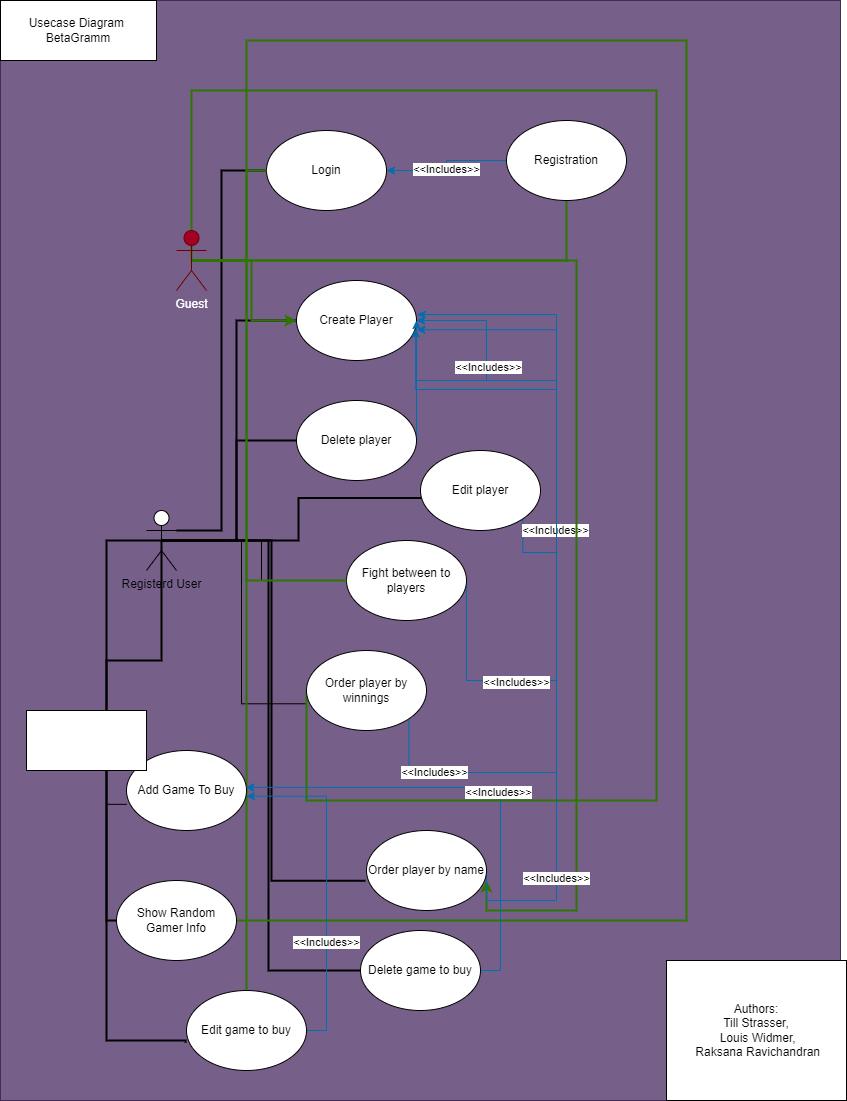

The diagram above was exported from draw.io. Its source (the exported page's mxGraphModel, read from the mxfile embedded in the PNG):
<mxGraphModel dx="1897" dy="2263" grid="1" gridSize="10" guides="1" tooltips="1" connect="1" arrows="1" fold="1" page="1" pageScale="1" pageWidth="827" pageHeight="1169" math="0" shadow="0">
  <root>
    <mxCell id="0" />
    <mxCell id="1" parent="0" />
    <mxCell id="K8EJsS0AdP34H2bDbZNn-65" value="" style="rounded=0;whiteSpace=wrap;html=1;fillColor=#76608a;strokeColor=#432D57;fontColor=#ffffff;" vertex="1" parent="1">
      <mxGeometry x="-66" y="-10" width="840" height="1100" as="geometry" />
    </mxCell>
    <mxCell id="K8EJsS0AdP34H2bDbZNn-9" style="edgeStyle=orthogonalEdgeStyle;rounded=0;orthogonalLoop=1;jettySize=auto;html=1;exitX=1;exitY=0.3333333333333333;exitDx=0;exitDy=0;exitPerimeter=0;entryX=0;entryY=0.5;entryDx=0;entryDy=0;endArrow=none;endFill=0;strokeWidth=2;" edge="1" parent="1" source="K8EJsS0AdP34H2bDbZNn-1" target="K8EJsS0AdP34H2bDbZNn-2">
      <mxGeometry relative="1" as="geometry" />
    </mxCell>
    <mxCell id="K8EJsS0AdP34H2bDbZNn-12" style="edgeStyle=orthogonalEdgeStyle;rounded=0;orthogonalLoop=1;jettySize=auto;html=1;exitX=0.5;exitY=0.5;exitDx=0;exitDy=0;exitPerimeter=0;entryX=0;entryY=0.5;entryDx=0;entryDy=0;endArrow=none;endFill=0;strokeWidth=2;" edge="1" parent="1" source="K8EJsS0AdP34H2bDbZNn-1" target="K8EJsS0AdP34H2bDbZNn-4">
      <mxGeometry relative="1" as="geometry" />
    </mxCell>
    <mxCell id="K8EJsS0AdP34H2bDbZNn-13" style="edgeStyle=orthogonalEdgeStyle;rounded=0;orthogonalLoop=1;jettySize=auto;html=1;exitX=0.5;exitY=0.5;exitDx=0;exitDy=0;exitPerimeter=0;entryX=0;entryY=0.5;entryDx=0;entryDy=0;endArrow=none;endFill=0;strokeWidth=2;" edge="1" parent="1" source="K8EJsS0AdP34H2bDbZNn-1" target="K8EJsS0AdP34H2bDbZNn-5">
      <mxGeometry relative="1" as="geometry" />
    </mxCell>
    <mxCell id="K8EJsS0AdP34H2bDbZNn-14" style="edgeStyle=orthogonalEdgeStyle;rounded=0;orthogonalLoop=1;jettySize=auto;html=1;exitX=0.5;exitY=0.5;exitDx=0;exitDy=0;exitPerimeter=0;endArrow=none;endFill=0;entryX=0.043;entryY=0.595;entryDx=0;entryDy=0;entryPerimeter=0;strokeWidth=2;" edge="1" parent="1" source="K8EJsS0AdP34H2bDbZNn-1" target="K8EJsS0AdP34H2bDbZNn-6">
      <mxGeometry relative="1" as="geometry">
        <mxPoint x="310" y="530" as="targetPoint" />
      </mxGeometry>
    </mxCell>
    <mxCell id="K8EJsS0AdP34H2bDbZNn-17" style="edgeStyle=orthogonalEdgeStyle;rounded=0;orthogonalLoop=1;jettySize=auto;html=1;exitX=0.5;exitY=0.5;exitDx=0;exitDy=0;exitPerimeter=0;entryX=0;entryY=0.5;entryDx=0;entryDy=0;endArrow=none;endFill=0;" edge="1" parent="1" source="K8EJsS0AdP34H2bDbZNn-1" target="K8EJsS0AdP34H2bDbZNn-7">
      <mxGeometry relative="1" as="geometry" />
    </mxCell>
    <mxCell id="K8EJsS0AdP34H2bDbZNn-28" style="edgeStyle=orthogonalEdgeStyle;rounded=0;orthogonalLoop=1;jettySize=auto;html=1;exitX=0.5;exitY=0.5;exitDx=0;exitDy=0;exitPerimeter=0;entryX=-0.008;entryY=0.666;entryDx=0;entryDy=0;entryPerimeter=0;endArrow=none;endFill=0;" edge="1" parent="1" source="K8EJsS0AdP34H2bDbZNn-1" target="K8EJsS0AdP34H2bDbZNn-26">
      <mxGeometry relative="1" as="geometry" />
    </mxCell>
    <mxCell id="K8EJsS0AdP34H2bDbZNn-30" style="edgeStyle=orthogonalEdgeStyle;rounded=0;orthogonalLoop=1;jettySize=auto;html=1;exitX=0.5;exitY=0.5;exitDx=0;exitDy=0;exitPerimeter=0;entryX=-0.008;entryY=0.628;entryDx=0;entryDy=0;entryPerimeter=0;endArrow=none;endFill=0;strokeWidth=2;" edge="1" parent="1" source="K8EJsS0AdP34H2bDbZNn-1" target="K8EJsS0AdP34H2bDbZNn-29">
      <mxGeometry relative="1" as="geometry" />
    </mxCell>
    <mxCell id="K8EJsS0AdP34H2bDbZNn-35" style="edgeStyle=orthogonalEdgeStyle;rounded=0;orthogonalLoop=1;jettySize=auto;html=1;exitX=0.5;exitY=0.5;exitDx=0;exitDy=0;exitPerimeter=0;entryX=0.002;entryY=0.673;entryDx=0;entryDy=0;entryPerimeter=0;endArrow=none;endFill=0;" edge="1" parent="1" source="K8EJsS0AdP34H2bDbZNn-1" target="K8EJsS0AdP34H2bDbZNn-32">
      <mxGeometry relative="1" as="geometry" />
    </mxCell>
    <mxCell id="K8EJsS0AdP34H2bDbZNn-36" style="edgeStyle=orthogonalEdgeStyle;rounded=0;orthogonalLoop=1;jettySize=auto;html=1;exitX=0.5;exitY=0.5;exitDx=0;exitDy=0;exitPerimeter=0;entryX=0;entryY=0.5;entryDx=0;entryDy=0;endArrow=none;endFill=0;strokeWidth=2;" edge="1" parent="1" source="K8EJsS0AdP34H2bDbZNn-1" target="K8EJsS0AdP34H2bDbZNn-33">
      <mxGeometry relative="1" as="geometry" />
    </mxCell>
    <mxCell id="K8EJsS0AdP34H2bDbZNn-37" style="edgeStyle=orthogonalEdgeStyle;rounded=0;orthogonalLoop=1;jettySize=auto;html=1;exitX=0.5;exitY=0.5;exitDx=0;exitDy=0;exitPerimeter=0;entryX=-0.008;entryY=0.652;entryDx=0;entryDy=0;entryPerimeter=0;endArrow=none;endFill=0;strokeWidth=2;" edge="1" parent="1" source="K8EJsS0AdP34H2bDbZNn-1" target="K8EJsS0AdP34H2bDbZNn-34">
      <mxGeometry relative="1" as="geometry">
        <Array as="points">
          <mxPoint x="40" y="530" />
          <mxPoint x="40" y="1030" />
          <mxPoint x="119" y="1030" />
        </Array>
      </mxGeometry>
    </mxCell>
    <mxCell id="K8EJsS0AdP34H2bDbZNn-40" style="edgeStyle=orthogonalEdgeStyle;rounded=0;orthogonalLoop=1;jettySize=auto;html=1;exitX=0.5;exitY=0.5;exitDx=0;exitDy=0;exitPerimeter=0;entryX=0;entryY=0.5;entryDx=0;entryDy=0;endArrow=none;endFill=0;strokeWidth=2;" edge="1" parent="1" source="K8EJsS0AdP34H2bDbZNn-1" target="K8EJsS0AdP34H2bDbZNn-39">
      <mxGeometry relative="1" as="geometry">
        <Array as="points">
          <mxPoint x="95" y="650" />
          <mxPoint x="40" y="650" />
          <mxPoint x="40" y="910" />
        </Array>
      </mxGeometry>
    </mxCell>
    <mxCell id="K8EJsS0AdP34H2bDbZNn-1" value="Registerd User" style="shape=umlActor;verticalLabelPosition=bottom;verticalAlign=top;html=1;outlineConnect=0;" vertex="1" parent="1">
      <mxGeometry x="80" y="500" width="30" height="60" as="geometry" />
    </mxCell>
    <mxCell id="K8EJsS0AdP34H2bDbZNn-2" value="Login" style="ellipse;whiteSpace=wrap;html=1;" vertex="1" parent="1">
      <mxGeometry x="200" y="120" width="120" height="80" as="geometry" />
    </mxCell>
    <mxCell id="K8EJsS0AdP34H2bDbZNn-42" style="edgeStyle=orthogonalEdgeStyle;rounded=0;orthogonalLoop=1;jettySize=auto;html=1;exitX=0;exitY=0.5;exitDx=0;exitDy=0;entryX=1;entryY=0.5;entryDx=0;entryDy=0;fillColor=#1ba1e2;strokeColor=#006EAF;" edge="1" parent="1" source="K8EJsS0AdP34H2bDbZNn-3" target="K8EJsS0AdP34H2bDbZNn-2">
      <mxGeometry relative="1" as="geometry" />
    </mxCell>
    <mxCell id="K8EJsS0AdP34H2bDbZNn-43" value="&amp;lt;&amp;lt;Includes&amp;gt;&amp;gt;" style="edgeLabel;html=1;align=center;verticalAlign=middle;resizable=0;points=[];" vertex="1" connectable="0" parent="K8EJsS0AdP34H2bDbZNn-42">
      <mxGeometry x="0.0484" y="-1" relative="1" as="geometry">
        <mxPoint as="offset" />
      </mxGeometry>
    </mxCell>
    <mxCell id="K8EJsS0AdP34H2bDbZNn-4" value="Create Player" style="ellipse;whiteSpace=wrap;html=1;" vertex="1" parent="1">
      <mxGeometry x="230" y="270" width="120" height="80" as="geometry" />
    </mxCell>
    <mxCell id="K8EJsS0AdP34H2bDbZNn-45" style="edgeStyle=orthogonalEdgeStyle;rounded=0;orthogonalLoop=1;jettySize=auto;html=1;exitX=1;exitY=0.5;exitDx=0;exitDy=0;entryX=1;entryY=0.5;entryDx=0;entryDy=0;fillColor=#1ba1e2;strokeColor=#006EAF;" edge="1" parent="1" source="K8EJsS0AdP34H2bDbZNn-5" target="K8EJsS0AdP34H2bDbZNn-4">
      <mxGeometry relative="1" as="geometry">
        <Array as="points">
          <mxPoint x="420" y="370" />
        </Array>
      </mxGeometry>
    </mxCell>
    <mxCell id="K8EJsS0AdP34H2bDbZNn-46" value="&amp;lt;&amp;lt;Includes&amp;gt;&amp;gt;" style="edgeLabel;html=1;align=center;verticalAlign=middle;resizable=0;points=[];" vertex="1" connectable="0" parent="K8EJsS0AdP34H2bDbZNn-45">
      <mxGeometry x="0.1094" y="-1" relative="1" as="geometry">
        <mxPoint as="offset" />
      </mxGeometry>
    </mxCell>
    <mxCell id="K8EJsS0AdP34H2bDbZNn-5" value="Delete player" style="ellipse;whiteSpace=wrap;html=1;" vertex="1" parent="1">
      <mxGeometry x="230" y="390" width="120" height="80" as="geometry" />
    </mxCell>
    <mxCell id="K8EJsS0AdP34H2bDbZNn-47" style="edgeStyle=orthogonalEdgeStyle;rounded=0;orthogonalLoop=1;jettySize=auto;html=1;exitX=1;exitY=0;exitDx=0;exitDy=0;entryX=0.993;entryY=0.606;entryDx=0;entryDy=0;entryPerimeter=0;fillColor=#1ba1e2;strokeColor=#006EAF;" edge="1" parent="1" source="K8EJsS0AdP34H2bDbZNn-6" target="K8EJsS0AdP34H2bDbZNn-4">
      <mxGeometry relative="1" as="geometry">
        <Array as="points">
          <mxPoint x="490" y="542" />
          <mxPoint x="490" y="379" />
          <mxPoint x="349" y="379" />
        </Array>
      </mxGeometry>
    </mxCell>
    <mxCell id="K8EJsS0AdP34H2bDbZNn-48" value="&amp;lt;&amp;lt;Includes&amp;gt;&amp;gt;" style="edgeLabel;html=1;align=center;verticalAlign=middle;resizable=0;points=[];" vertex="1" connectable="0" parent="K8EJsS0AdP34H2bDbZNn-47">
      <mxGeometry x="-0.401" y="2" relative="1" as="geometry">
        <mxPoint as="offset" />
      </mxGeometry>
    </mxCell>
    <mxCell id="K8EJsS0AdP34H2bDbZNn-6" value="Edit player" style="ellipse;whiteSpace=wrap;html=1;" vertex="1" parent="1">
      <mxGeometry x="354" y="440" width="120" height="80" as="geometry" />
    </mxCell>
    <mxCell id="K8EJsS0AdP34H2bDbZNn-49" style="edgeStyle=orthogonalEdgeStyle;rounded=0;orthogonalLoop=1;jettySize=auto;html=1;exitX=1;exitY=0.5;exitDx=0;exitDy=0;entryX=1.003;entryY=0.616;entryDx=0;entryDy=0;entryPerimeter=0;fillColor=#1ba1e2;strokeColor=#006EAF;" edge="1" parent="1" source="K8EJsS0AdP34H2bDbZNn-7" target="K8EJsS0AdP34H2bDbZNn-4">
      <mxGeometry relative="1" as="geometry">
        <Array as="points">
          <mxPoint x="490" y="670" />
          <mxPoint x="490" y="319" />
        </Array>
      </mxGeometry>
    </mxCell>
    <mxCell id="K8EJsS0AdP34H2bDbZNn-50" value="&amp;lt;&amp;lt;Includes&amp;gt;&amp;gt;" style="edgeLabel;html=1;align=center;verticalAlign=middle;resizable=0;points=[];" vertex="1" connectable="0" parent="K8EJsS0AdP34H2bDbZNn-49">
      <mxGeometry x="-0.5623" y="-1" relative="1" as="geometry">
        <mxPoint as="offset" />
      </mxGeometry>
    </mxCell>
    <mxCell id="K8EJsS0AdP34H2bDbZNn-7" value="Fight between to players" style="ellipse;whiteSpace=wrap;html=1;" vertex="1" parent="1">
      <mxGeometry x="280" y="530" width="120" height="80" as="geometry" />
    </mxCell>
    <mxCell id="K8EJsS0AdP34H2bDbZNn-23" style="edgeStyle=orthogonalEdgeStyle;rounded=0;orthogonalLoop=1;jettySize=auto;html=1;exitX=0.5;exitY=0.5;exitDx=0;exitDy=0;exitPerimeter=0;entryX=0;entryY=0.5;entryDx=0;entryDy=0;fillColor=#60a917;strokeColor=#2D7600;strokeWidth=2;endArrow=none;endFill=0;" edge="1" parent="1" source="K8EJsS0AdP34H2bDbZNn-18" target="K8EJsS0AdP34H2bDbZNn-2">
      <mxGeometry relative="1" as="geometry">
        <Array as="points">
          <mxPoint x="180" y="250" />
          <mxPoint x="180" y="160" />
        </Array>
      </mxGeometry>
    </mxCell>
    <mxCell id="K8EJsS0AdP34H2bDbZNn-24" style="edgeStyle=orthogonalEdgeStyle;rounded=0;orthogonalLoop=1;jettySize=auto;html=1;exitX=0.5;exitY=0.5;exitDx=0;exitDy=0;exitPerimeter=0;fillColor=#60a917;strokeColor=#2D7600;strokeWidth=2;endArrow=none;endFill=0;" edge="1" parent="1" source="K8EJsS0AdP34H2bDbZNn-18" target="K8EJsS0AdP34H2bDbZNn-3">
      <mxGeometry relative="1" as="geometry" />
    </mxCell>
    <mxCell id="K8EJsS0AdP34H2bDbZNn-25" style="edgeStyle=orthogonalEdgeStyle;rounded=0;orthogonalLoop=1;jettySize=auto;html=1;exitX=0.5;exitY=0.5;exitDx=0;exitDy=0;exitPerimeter=0;entryX=0;entryY=0.5;entryDx=0;entryDy=0;fillColor=#60a917;strokeColor=#2D7600;strokeWidth=2;endArrow=none;endFill=0;" edge="1" parent="1" source="K8EJsS0AdP34H2bDbZNn-18" target="K8EJsS0AdP34H2bDbZNn-7">
      <mxGeometry relative="1" as="geometry">
        <Array as="points">
          <mxPoint x="180" y="250" />
          <mxPoint x="180" y="570" />
        </Array>
      </mxGeometry>
    </mxCell>
    <mxCell id="K8EJsS0AdP34H2bDbZNn-27" style="edgeStyle=orthogonalEdgeStyle;rounded=0;orthogonalLoop=1;jettySize=auto;html=1;exitX=0.5;exitY=0.5;exitDx=0;exitDy=0;exitPerimeter=0;entryX=0;entryY=0.5;entryDx=0;entryDy=0;fillColor=#60a917;strokeColor=#2D7600;endArrow=none;endFill=0;strokeWidth=2;" edge="1" parent="1" source="K8EJsS0AdP34H2bDbZNn-18" target="K8EJsS0AdP34H2bDbZNn-26">
      <mxGeometry relative="1" as="geometry">
        <Array as="points">
          <mxPoint x="125" y="80" />
          <mxPoint x="590" y="80" />
          <mxPoint x="590" y="790" />
        </Array>
      </mxGeometry>
    </mxCell>
    <mxCell id="K8EJsS0AdP34H2bDbZNn-41" style="edgeStyle=orthogonalEdgeStyle;rounded=0;orthogonalLoop=1;jettySize=auto;html=1;exitX=0.5;exitY=0;exitDx=0;exitDy=0;exitPerimeter=0;entryX=1;entryY=0.5;entryDx=0;entryDy=0;fillColor=#60a917;strokeColor=#2D7600;endArrow=none;endFill=0;strokeWidth=2;" edge="1" parent="1" source="K8EJsS0AdP34H2bDbZNn-34" target="K8EJsS0AdP34H2bDbZNn-39">
      <mxGeometry relative="1" as="geometry">
        <Array as="points">
          <mxPoint x="180" y="30" />
          <mxPoint x="620" y="30" />
          <mxPoint x="620" y="910" />
        </Array>
      </mxGeometry>
    </mxCell>
    <mxCell id="K8EJsS0AdP34H2bDbZNn-62" style="edgeStyle=orthogonalEdgeStyle;rounded=0;orthogonalLoop=1;jettySize=auto;html=1;exitX=0.5;exitY=0.5;exitDx=0;exitDy=0;exitPerimeter=0;entryX=1;entryY=0.625;entryDx=0;entryDy=0;entryPerimeter=0;fillColor=#60a917;strokeColor=#2D7600;strokeWidth=2;" edge="1" parent="1" source="K8EJsS0AdP34H2bDbZNn-18" target="K8EJsS0AdP34H2bDbZNn-29">
      <mxGeometry relative="1" as="geometry">
        <Array as="points">
          <mxPoint x="510" y="250" />
          <mxPoint x="510" y="900" />
        </Array>
      </mxGeometry>
    </mxCell>
    <mxCell id="K8EJsS0AdP34H2bDbZNn-71" style="edgeStyle=orthogonalEdgeStyle;rounded=0;orthogonalLoop=1;jettySize=auto;html=1;exitX=0.5;exitY=0.5;exitDx=0;exitDy=0;exitPerimeter=0;entryX=0;entryY=0.5;entryDx=0;entryDy=0;fillColor=#60a917;strokeColor=#2D7600;strokeWidth=2;" edge="1" parent="1" source="K8EJsS0AdP34H2bDbZNn-18" target="K8EJsS0AdP34H2bDbZNn-4">
      <mxGeometry relative="1" as="geometry" />
    </mxCell>
    <mxCell id="K8EJsS0AdP34H2bDbZNn-18" value="Guest" style="shape=umlActor;verticalLabelPosition=bottom;verticalAlign=top;html=1;outlineConnect=0;fillColor=#a20025;fontColor=#ffffff;strokeColor=#6F0000;" vertex="1" parent="1">
      <mxGeometry x="110" y="220" width="30" height="60" as="geometry" />
    </mxCell>
    <mxCell id="K8EJsS0AdP34H2bDbZNn-51" style="edgeStyle=orthogonalEdgeStyle;rounded=0;orthogonalLoop=1;jettySize=auto;html=1;exitX=1;exitY=0;exitDx=0;exitDy=0;entryX=1;entryY=0.5;entryDx=0;entryDy=0;fillColor=#1ba1e2;strokeColor=#006EAF;" edge="1" parent="1" source="K8EJsS0AdP34H2bDbZNn-26" target="K8EJsS0AdP34H2bDbZNn-4">
      <mxGeometry relative="1" as="geometry">
        <Array as="points">
          <mxPoint x="490" y="762" />
          <mxPoint x="490" y="370" />
          <mxPoint x="350" y="370" />
        </Array>
      </mxGeometry>
    </mxCell>
    <mxCell id="K8EJsS0AdP34H2bDbZNn-52" value="&amp;lt;&amp;lt;Includes&amp;gt;&amp;gt;" style="edgeLabel;html=1;align=center;verticalAlign=middle;resizable=0;points=[];" vertex="1" connectable="0" parent="K8EJsS0AdP34H2bDbZNn-51">
      <mxGeometry x="-0.6834" y="1" relative="1" as="geometry">
        <mxPoint as="offset" />
      </mxGeometry>
    </mxCell>
    <mxCell id="K8EJsS0AdP34H2bDbZNn-26" value="Order player by winnings" style="ellipse;whiteSpace=wrap;html=1;" vertex="1" parent="1">
      <mxGeometry x="240" y="640" width="120" height="80" as="geometry" />
    </mxCell>
    <mxCell id="K8EJsS0AdP34H2bDbZNn-53" style="edgeStyle=orthogonalEdgeStyle;rounded=0;orthogonalLoop=1;jettySize=auto;html=1;exitX=1;exitY=0.5;exitDx=0;exitDy=0;entryX=1.007;entryY=0.426;entryDx=0;entryDy=0;entryPerimeter=0;fillColor=#1ba1e2;strokeColor=#006EAF;" edge="1" parent="1" source="K8EJsS0AdP34H2bDbZNn-29" target="K8EJsS0AdP34H2bDbZNn-4">
      <mxGeometry relative="1" as="geometry">
        <Array as="points">
          <mxPoint x="490" y="890" />
          <mxPoint x="490" y="304" />
        </Array>
      </mxGeometry>
    </mxCell>
    <mxCell id="K8EJsS0AdP34H2bDbZNn-54" value="&amp;lt;&amp;lt;Includes&amp;gt;&amp;gt;" style="edgeLabel;html=1;align=center;verticalAlign=middle;resizable=0;points=[];" vertex="1" connectable="0" parent="K8EJsS0AdP34H2bDbZNn-53">
      <mxGeometry x="-0.7009" y="1" relative="1" as="geometry">
        <mxPoint as="offset" />
      </mxGeometry>
    </mxCell>
    <mxCell id="K8EJsS0AdP34H2bDbZNn-29" value="Order player by name" style="ellipse;whiteSpace=wrap;html=1;" vertex="1" parent="1">
      <mxGeometry x="300" y="820" width="120" height="80" as="geometry" />
    </mxCell>
    <mxCell id="K8EJsS0AdP34H2bDbZNn-32" value="Add Game To Buy" style="ellipse;whiteSpace=wrap;html=1;" vertex="1" parent="1">
      <mxGeometry x="60" y="740" width="120" height="80" as="geometry" />
    </mxCell>
    <mxCell id="K8EJsS0AdP34H2bDbZNn-55" style="edgeStyle=orthogonalEdgeStyle;rounded=0;orthogonalLoop=1;jettySize=auto;html=1;exitX=1;exitY=0.5;exitDx=0;exitDy=0;entryX=0.993;entryY=0.461;entryDx=0;entryDy=0;entryPerimeter=0;fillColor=#1ba1e2;strokeColor=#006EAF;" edge="1" parent="1" source="K8EJsS0AdP34H2bDbZNn-33" target="K8EJsS0AdP34H2bDbZNn-32">
      <mxGeometry relative="1" as="geometry" />
    </mxCell>
    <mxCell id="K8EJsS0AdP34H2bDbZNn-56" value="&amp;lt;&amp;lt;Includes&amp;gt;&amp;gt;" style="edgeLabel;html=1;align=center;verticalAlign=middle;resizable=0;points=[];" vertex="1" connectable="0" parent="K8EJsS0AdP34H2bDbZNn-55">
      <mxGeometry x="-0.133" y="3" relative="1" as="geometry">
        <mxPoint as="offset" />
      </mxGeometry>
    </mxCell>
    <mxCell id="K8EJsS0AdP34H2bDbZNn-33" value="Delete game to buy" style="ellipse;whiteSpace=wrap;html=1;" vertex="1" parent="1">
      <mxGeometry x="294" y="920" width="120" height="80" as="geometry" />
    </mxCell>
    <mxCell id="K8EJsS0AdP34H2bDbZNn-57" style="edgeStyle=orthogonalEdgeStyle;rounded=0;orthogonalLoop=1;jettySize=auto;html=1;exitX=1;exitY=0.5;exitDx=0;exitDy=0;entryX=1;entryY=0.571;entryDx=0;entryDy=0;entryPerimeter=0;fillColor=#1ba1e2;strokeColor=#006EAF;" edge="1" parent="1" source="K8EJsS0AdP34H2bDbZNn-34" target="K8EJsS0AdP34H2bDbZNn-32">
      <mxGeometry relative="1" as="geometry" />
    </mxCell>
    <mxCell id="K8EJsS0AdP34H2bDbZNn-58" value="&amp;lt;&amp;lt;Includes&amp;gt;&amp;gt;" style="edgeLabel;html=1;align=center;verticalAlign=middle;resizable=0;points=[];" vertex="1" connectable="0" parent="K8EJsS0AdP34H2bDbZNn-57">
      <mxGeometry x="-0.35" y="1" relative="1" as="geometry">
        <mxPoint as="offset" />
      </mxGeometry>
    </mxCell>
    <mxCell id="K8EJsS0AdP34H2bDbZNn-39" value="Show Random Gamer Info" style="ellipse;whiteSpace=wrap;html=1;" vertex="1" parent="1">
      <mxGeometry x="50" y="870" width="120" height="80" as="geometry" />
    </mxCell>
    <mxCell id="K8EJsS0AdP34H2bDbZNn-3" value="Registration" style="ellipse;whiteSpace=wrap;html=1;" vertex="1" parent="1">
      <mxGeometry x="440" y="110" width="120" height="80" as="geometry" />
    </mxCell>
    <mxCell id="K8EJsS0AdP34H2bDbZNn-34" value="Edit game to buy" style="ellipse;whiteSpace=wrap;html=1;" vertex="1" parent="1">
      <mxGeometry x="120" y="980" width="120" height="80" as="geometry" />
    </mxCell>
    <mxCell id="K8EJsS0AdP34H2bDbZNn-64" value="" style="rounded=0;whiteSpace=wrap;html=1;" vertex="1" parent="1">
      <mxGeometry x="-40" y="700" width="120" height="60" as="geometry" />
    </mxCell>
    <mxCell id="K8EJsS0AdP34H2bDbZNn-69" value="Usecase Diagram&amp;nbsp;&lt;br&gt;BetaGramm" style="rounded=0;whiteSpace=wrap;html=1;" vertex="1" parent="1">
      <mxGeometry x="-66" y="-10" width="156" height="60" as="geometry" />
    </mxCell>
    <mxCell id="K8EJsS0AdP34H2bDbZNn-70" value="Authors: &lt;br&gt;Till Strasser,&lt;br&gt;&amp;nbsp;Louis Widmer,&lt;br&gt;&amp;nbsp;Raksana Ravichandran" style="rounded=0;whiteSpace=wrap;html=1;" vertex="1" parent="1">
      <mxGeometry x="600" y="950" width="180" height="140" as="geometry" />
    </mxCell>
  </root>
</mxGraphModel>